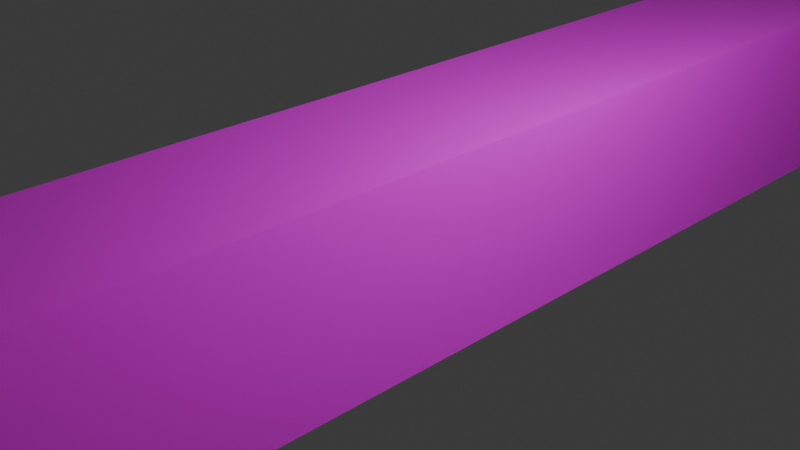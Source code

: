 # Source: WoodArcs.blend  (saved by Blender 5.0.119; exported with 4.5.12 LTS)
import bpy
from mathutils import Matrix  # noqa: F401  (used for matrix-valued properties, if any)

bpy.ops.wm.read_factory_settings(use_empty=True)
scene = bpy.context.scene
scene.name = 'Scene'

# ---- collections
col_collection = bpy.data.collections.new('Collection'); scene.collection.children.link(col_collection)
col_woodarcs = bpy.data.collections.new('WoodArcs'); scene.collection.children.link(col_woodarcs)

# ---- images (referenced by path relative to the original .blend; pixels are not part of the script)
import os
ASSET_DIR = os.environ.get("B2B_ASSET_DIR", "")  # directory of the original .blend (textures are referenced by path, not embedded)
HERE = os.path.dirname(os.path.abspath(__file__))  # packed textures are extracted next to this script under _unpacked/

def load_image(name, relpath, width, height, colorspace="sRGB"):
    """Load a texture the original file referenced (path relative to the .blend, or extracted next to this script)."""
    p = next((c for c in (os.path.join(HERE, relpath), os.path.join(ASSET_DIR, relpath)) if relpath and os.path.exists(c)), "")
    if p:
        img = bpy.data.images.load(p, check_existing=True)
        img.name = name
    else:  # same state as the original file: an image datablock whose file is absent (Cycles renders it pink)
        img = bpy.data.images.new(name, width, height)
        img.source = "FILE"
        img.filepath = "//" + (relpath or name)
    img.colorspace_settings.name = colorspace
    return img
img_woodarcs_texturemod_png = load_image('WoodArcs_TextureMod.png', 'Blender Repo/Modelos3D/3D/VHSProject/HungaryZone/WoodArcs/Textures/WoodArcs_TextureMod.png', 1024, 1024, 'sRGB')

# ---- materials (node trees are filled in below, after node groups)
mat_material_001 = bpy.data.materials.new('Material.001')
mat_material_002 = bpy.data.materials.new('Material.002')
mat_material_003 = bpy.data.materials.new('Material.003')

# ---- material node trees
mat_material_001.use_nodes = True; mat_material_001.node_tree.nodes.clear()
_N = mat_material_001.node_tree.nodes; _L = mat_material_001.node_tree.links
n0 = _N.new('ShaderNodeBsdfPrincipled'); n0.name = 'Principled BSDF'; n0.location = (-200, 100)
n1 = _N.new('ShaderNodeOutputMaterial'); n1.name = 'Material Output'; n1.location = (200, 100)
n2 = _N.new('ShaderNodeTexImage'); n2.name = 'Image Texture'; n2.location = (-541, 100)
n2.image = img_woodarcs_texturemod_png
_L.new(n0.outputs[0], n1.inputs[0])
_L.new(n2.outputs[0], n0.inputs[0])
n1.is_active_output = True
mat_material_002.use_nodes = True; mat_material_002.node_tree.nodes.clear()
_N = mat_material_002.node_tree.nodes; _L = mat_material_002.node_tree.links
n0 = _N.new('ShaderNodeBsdfPrincipled'); n0.name = 'Principled BSDF'; n0.location = (-200, 100)
n1 = _N.new('ShaderNodeOutputMaterial'); n1.name = 'Material Output'; n1.location = (200, 100)
n2 = _N.new('ShaderNodeTexImage'); n2.name = 'Image Texture'; n2.location = (-557, 63)
n2.image = img_woodarcs_texturemod_png
_L.new(n0.outputs[0], n1.inputs[0])
_L.new(n2.outputs[0], n0.inputs[0])
n1.is_active_output = True
mat_material_003.use_nodes = True; mat_material_003.node_tree.nodes.clear()
_N = mat_material_003.node_tree.nodes; _L = mat_material_003.node_tree.links
n0 = _N.new('ShaderNodeBsdfPrincipled'); n0.name = 'Principled BSDF'; n0.location = (-200, 100)
n1 = _N.new('ShaderNodeOutputMaterial'); n1.name = 'Material Output'; n1.location = (200, 100)
n2 = _N.new('ShaderNodeTexImage'); n2.name = 'Image Texture'; n2.location = (-595, 87)
n2.image = img_woodarcs_texturemod_png
_L.new(n0.outputs[0], n1.inputs[0])
_L.new(n2.outputs[0], n0.inputs[0])
n1.is_active_output = True

# ---- world
world_world = bpy.data.worlds.new('World'); scene.world = world_world
world_world.use_nodes = True; world_world.node_tree.nodes.clear()
_N = world_world.node_tree.nodes; _L = world_world.node_tree.links
n0 = _N.new('ShaderNodeOutputWorld'); n0.name = 'World Output'; n0.location = (200, 100)
n1 = _N.new('ShaderNodeBackground'); n1.name = 'Background'; n1.location = (-200, 100)
n1.inputs[0].default_value = (0.05088, 0.05088, 0.05088, 1.0)
_L.new(n1.outputs[0], n0.inputs[0])
n0.is_active_output = True
world_world.color = (0.05088, 0.05088, 0.05088)
world_world.sun_shadow_jitter_overblur = 0.0

# ---- cameras
cam_camera = bpy.data.cameras.new('Camera')
cam_camera.clip_end = 100.0
cam_camera.ortho_scale = 7.314

# ---- lights
light_light_001 = bpy.data.lights.new('Light.001', 'POINT')
light_light_001.energy = 1000.0
light_light_001.shadow_soft_size = 0.1

# ---- meshes
me_cube_004 = bpy.data.meshes.new('Cube.004')
me_cube_004.from_pydata([(-1.0, -1.0, -1.0), (-1.0, -1.0, 1.0), (-1.0, 1.0, -1.0), (-1.0, 1.0, 1.0), (1.0, -1.0, -1.0), (1.0, -1.0, 1.0), (1.0, 1.0, -1.0), (1.0, 1.0, 1.0)], [], [(0, 1, 3, 2), (2, 3, 7, 6), (6, 7, 5, 4), (4, 5, 1, 0), (2, 6, 4, 0), (7, 3, 1, 5)])
_uv = me_cube_004.uv_layers.new(name='UVMap')
_uv.uv.foreach_set('vector', [0.3333, 0.3333, 1.457e-08, 0.3333, 3.974e-08, 3e-15, 0.3333, 2.517e-08, 0.3333, 0.6667, 9.273e-09, 0.6667, 3.444e-08, 0.3333, 0.3333, 0.3333, 0.6667, 0.3333, 0.3333, 0.3333, 0.3333, 5.298e-09, 0.6667, 3.046e-08, 0.6667, 0.6667, 0.3333, 0.6667, 0.3333, 0.3333, 0.6667, 0.3333, 0.3333, 1.0, -2.98e-08, 1.0, -2.98e-08, 0.6667, 0.3333, 0.6667, 0.6667, 1.0, 0.3333, 1.0, 0.3333, 0.6667, 0.6667, 0.6667])
me_cube_004.materials.append(mat_material_001)
me_cube_004.update()
me_cube_005 = bpy.data.meshes.new('Cube.005')
me_cube_005.from_pydata([(-1.0, -1.0, -1.0), (-1.0, -1.0, 1.0), (-1.0, 1.0, -1.0), (-1.0, 1.0, 1.0), (1.0, -1.0, -1.0), (1.0, -1.0, 1.0), (1.0, 1.0, -1.0), (1.0, 1.0, 1.0)], [], [(0, 1, 3, 2), (2, 3, 7, 6), (6, 7, 5, 4), (4, 5, 1, 0), (2, 6, 4, 0), (7, 3, 1, 5)])
_uv = me_cube_005.uv_layers.new(name='UVMap')
_uv.uv.foreach_set('vector', [0.3333, 0.3333, 1.457e-08, 0.3333, 3.974e-08, 3e-15, 0.3333, 2.517e-08, 0.3333, 0.6667, 9.273e-09, 0.6667, 3.444e-08, 0.3333, 0.3333, 0.3333, 0.6667, 0.3333, 0.3333, 0.3333, 0.3333, 5.298e-09, 0.6667, 3.046e-08, 0.6667, 0.6667, 0.3333, 0.6667, 0.3333, 0.3333, 0.6667, 0.3333, 0.3333, 1.0, -2.98e-08, 1.0, -2.98e-08, 0.6667, 0.3333, 0.6667, 0.6667, 1.0, 0.3333, 1.0, 0.3333, 0.6667, 0.6667, 0.6667])
me_cube_005.materials.append(mat_material_002)
me_cube_005.update()
me_cube_006 = bpy.data.meshes.new('Cube.006')
me_cube_006.from_pydata([(-1.0, -1.0, -1.0), (-1.0, -1.0, 1.0), (-1.0, 1.0, -1.0), (-1.0, 1.0, 1.0), (1.0, -1.0, -1.0), (1.0, -1.0, 1.0), (1.0, 1.0, -1.0), (1.0, 1.0, 1.0)], [], [(0, 1, 3, 2), (2, 3, 7, 6), (6, 7, 5, 4), (4, 5, 1, 0), (2, 6, 4, 0), (7, 3, 1, 5)])
_uv = me_cube_006.uv_layers.new(name='UVMap')
_uv.uv.foreach_set('vector', [0.3333, 0.3333, 1.457e-08, 0.3333, 3.974e-08, 3e-15, 0.3333, 2.517e-08, 0.3333, 0.6667, 9.273e-09, 0.6667, 3.444e-08, 0.3333, 0.3333, 0.3333, 0.6667, 0.3333, 0.3333, 0.3333, 0.3333, 5.298e-09, 0.6667, 3.046e-08, 0.6667, 0.6667, 0.3333, 0.6667, 0.3333, 0.3333, 0.6667, 0.3333, 0.3333, 1.0, -2.98e-08, 1.0, -2.98e-08, 0.6667, 0.3333, 0.6667, 0.6667, 1.0, 0.3333, 1.0, 0.3333, 0.6667, 0.6667, 0.6667])
me_cube_006.materials.append(mat_material_003)
me_cube_006.update()

# ---- objects
ob_camera = bpy.data.objects.new('Camera', cam_camera)
ob_light = bpy.data.objects.new('Light', light_light_001)
ob_woodarc1 = bpy.data.objects.new('WoodArc1', me_cube_004)
ob_woodarc2 = bpy.data.objects.new('WoodArc2', me_cube_005)
ob_woodarc3 = bpy.data.objects.new('WoodArc3', me_cube_006)

# ---- transforms, parenting, visibility, modifiers, constraints
ob_camera.location = (7.359, -6.926, 4.958)
ob_camera.rotation_euler = (1.109, 0.0, 0.8149)
ob_camera.lock_rotations_4d = False
ob_camera.empty_display_type = 'ARROWS'
ob_camera.color = (0.0, 0.0, 0.0, 0.0)
ob_camera.display_type = 'WIRE'
ob_camera.lineart.crease_threshold = 0.0
ob_light.location = (4.076, 1.005, 4.862)
ob_light.rotation_euler = (0.6503, 0.05522, 1.866)
ob_light.lock_rotations_4d = False
ob_light.empty_display_type = 'ARROWS'
ob_light.color = (0.0, 0.0, 0.0, 0.0)
ob_light.lineart.crease_threshold = 0.0
ob_woodarc1.location = (0.0, 0.0, 0.0)
ob_woodarc1.scale = (1.0, 8.711, 1.057)
ob_woodarc2.location = (6.886, 0.0, 0.0)
ob_woodarc2.scale = (1.0, 17.12, 1.057)
ob_woodarc3.location = (14.12, 0.0, 0.0)
ob_woodarc3.scale = (1.0, 40.62, 1.057)

# ---- collection membership
col_collection.objects.link(ob_camera)
col_collection.objects.link(ob_light)
col_woodarcs.objects.link(ob_woodarc1)
col_woodarcs.objects.link(ob_woodarc2)
col_woodarcs.objects.link(ob_woodarc3)

# ---- scene / render settings (as saved in the file)
scene.camera = ob_camera
scene.frame_start = 1; scene.frame_end = 250; scene.frame_set(51)
scene.render.engine = 'BLENDER_EEVEE_NEXT'
scene.render.bake_bias = 0.0
scene.render.bake_samples = 0
scene.cycles.sampling_pattern = 'TABULATED_SOBOL'
scene.eevee.use_volume_custom_range = False
bpy.context.view_layer.update()
